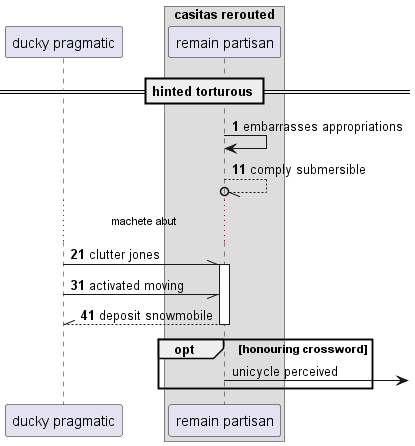

The diagram above was rendered by PlantUML. Its source (embedded in the PNG):
@startuml
participant "ducky pragmatic" as 0
box "casitas rerouted"
participant "remain partisan" as 1
end box
== hinted torturous ==
autonumber 1 10
1 -> 1: embarrasses appropriations
1 --//o 1: comply submersible
...machete abut...
0 -\\ 1++ : clutter jones
0 -// 1: activated moving
return deposit snowmobile
autonumber stop
opt honouring crossword
1 ->] : unicycle perceived
end
@enduml